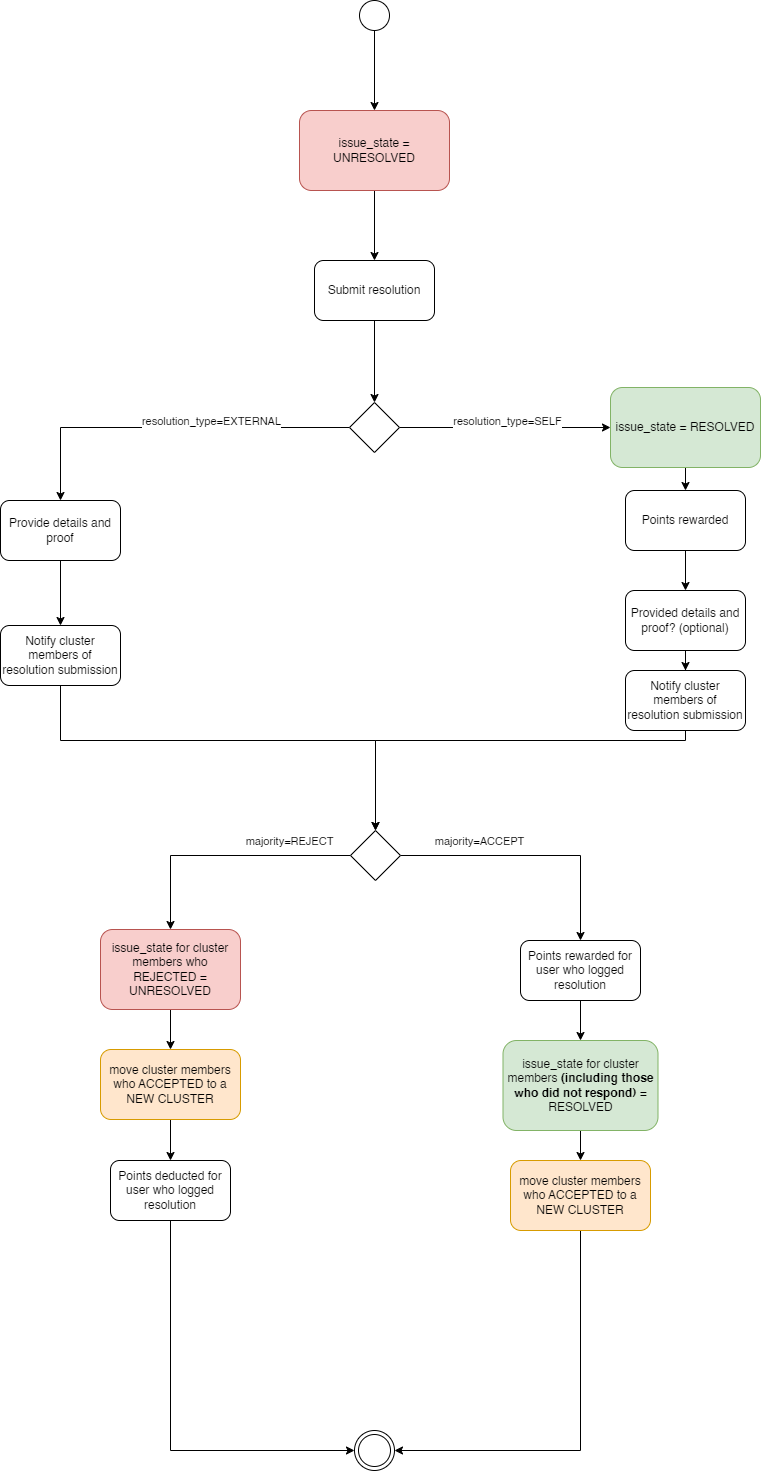

The diagram above was exported from draw.io. Its source (the exported page's mxGraphModel, read from the mxfile embedded in the PNG):
<mxGraphModel dx="1750" dy="2174" grid="1" gridSize="10" guides="1" tooltips="1" connect="1" arrows="1" fold="1" page="1" pageScale="1" pageWidth="827" pageHeight="1169" math="0" shadow="0">
  <root>
    <mxCell id="0" />
    <mxCell id="1" parent="0" />
    <mxCell id="Yb7K-moKgrG_HgMhhK7J-29" style="edgeStyle=orthogonalEdgeStyle;rounded=0;orthogonalLoop=1;jettySize=auto;html=1;entryX=0.5;entryY=0;entryDx=0;entryDy=0;" edge="1" parent="1" source="Yb7K-moKgrG_HgMhhK7J-1" target="Yb7K-moKgrG_HgMhhK7J-11">
      <mxGeometry relative="1" as="geometry" />
    </mxCell>
    <mxCell id="Yb7K-moKgrG_HgMhhK7J-1" value="" style="ellipse;whiteSpace=wrap;html=1;aspect=fixed;strokeColor=default;" vertex="1" parent="1">
      <mxGeometry x="439" y="-40" width="30" height="30" as="geometry" />
    </mxCell>
    <mxCell id="Yb7K-moKgrG_HgMhhK7J-33" style="edgeStyle=orthogonalEdgeStyle;rounded=0;orthogonalLoop=1;jettySize=auto;html=1;" edge="1" parent="1" source="Yb7K-moKgrG_HgMhhK7J-2" target="Yb7K-moKgrG_HgMhhK7J-3">
      <mxGeometry relative="1" as="geometry" />
    </mxCell>
    <mxCell id="Yb7K-moKgrG_HgMhhK7J-2" value="Submit resolution" style="rounded=1;whiteSpace=wrap;html=1;" vertex="1" parent="1">
      <mxGeometry x="394" y="220" width="120" height="60" as="geometry" />
    </mxCell>
    <mxCell id="Yb7K-moKgrG_HgMhhK7J-34" style="edgeStyle=orthogonalEdgeStyle;rounded=0;orthogonalLoop=1;jettySize=auto;html=1;" edge="1" parent="1" source="Yb7K-moKgrG_HgMhhK7J-3" target="Yb7K-moKgrG_HgMhhK7J-6">
      <mxGeometry relative="1" as="geometry" />
    </mxCell>
    <mxCell id="Yb7K-moKgrG_HgMhhK7J-61" value="resolution_type=EXTERNAL" style="edgeLabel;html=1;align=center;verticalAlign=middle;resizable=0;points=[];" vertex="1" connectable="0" parent="Yb7K-moKgrG_HgMhhK7J-34">
      <mxGeometry x="-0.0275" y="-3" relative="1" as="geometry">
        <mxPoint x="38" y="-4" as="offset" />
      </mxGeometry>
    </mxCell>
    <mxCell id="Yb7K-moKgrG_HgMhhK7J-35" style="edgeStyle=orthogonalEdgeStyle;rounded=0;orthogonalLoop=1;jettySize=auto;html=1;" edge="1" parent="1" source="Yb7K-moKgrG_HgMhhK7J-3" target="Yb7K-moKgrG_HgMhhK7J-16">
      <mxGeometry relative="1" as="geometry" />
    </mxCell>
    <mxCell id="Yb7K-moKgrG_HgMhhK7J-60" value="resolution_type=SELF" style="edgeLabel;html=1;align=center;verticalAlign=middle;resizable=0;points=[];" vertex="1" connectable="0" parent="Yb7K-moKgrG_HgMhhK7J-35">
      <mxGeometry x="-0.5605" y="-2" relative="1" as="geometry">
        <mxPoint x="61" y="-9" as="offset" />
      </mxGeometry>
    </mxCell>
    <mxCell id="Yb7K-moKgrG_HgMhhK7J-3" value="" style="rhombus;whiteSpace=wrap;html=1;" vertex="1" parent="1">
      <mxGeometry x="429" y="362" width="50" height="50" as="geometry" />
    </mxCell>
    <mxCell id="Yb7K-moKgrG_HgMhhK7J-40" style="edgeStyle=orthogonalEdgeStyle;rounded=0;orthogonalLoop=1;jettySize=auto;html=1;" edge="1" parent="1" source="Yb7K-moKgrG_HgMhhK7J-6" target="Yb7K-moKgrG_HgMhhK7J-8">
      <mxGeometry relative="1" as="geometry" />
    </mxCell>
    <mxCell id="Yb7K-moKgrG_HgMhhK7J-6" value="Provide details and proof" style="rounded=1;whiteSpace=wrap;html=1;" vertex="1" parent="1">
      <mxGeometry x="80" y="460" width="120" height="60" as="geometry" />
    </mxCell>
    <mxCell id="Yb7K-moKgrG_HgMhhK7J-7" value="" style="ellipse;shape=doubleEllipse;whiteSpace=wrap;html=1;aspect=fixed;" vertex="1" parent="1">
      <mxGeometry x="434" y="1390" width="40" height="40" as="geometry" />
    </mxCell>
    <mxCell id="Yb7K-moKgrG_HgMhhK7J-108" style="edgeStyle=orthogonalEdgeStyle;rounded=0;orthogonalLoop=1;jettySize=auto;html=1;" edge="1" parent="1" source="Yb7K-moKgrG_HgMhhK7J-8" target="Yb7K-moKgrG_HgMhhK7J-24">
      <mxGeometry relative="1" as="geometry">
        <Array as="points">
          <mxPoint x="140" y="700" />
          <mxPoint x="455" y="700" />
        </Array>
      </mxGeometry>
    </mxCell>
    <mxCell id="Yb7K-moKgrG_HgMhhK7J-8" value="Notify cluster members of resolution submission" style="rounded=1;whiteSpace=wrap;html=1;" vertex="1" parent="1">
      <mxGeometry x="80" y="585" width="120" height="60" as="geometry" />
    </mxCell>
    <mxCell id="Yb7K-moKgrG_HgMhhK7J-31" style="edgeStyle=orthogonalEdgeStyle;rounded=0;orthogonalLoop=1;jettySize=auto;html=1;" edge="1" parent="1" source="Yb7K-moKgrG_HgMhhK7J-11" target="Yb7K-moKgrG_HgMhhK7J-2">
      <mxGeometry relative="1" as="geometry" />
    </mxCell>
    <mxCell id="Yb7K-moKgrG_HgMhhK7J-11" value="issue_state = UNRESOLVED" style="rounded=1;whiteSpace=wrap;html=1;fillColor=#f8cecc;strokeColor=#b85450;" vertex="1" parent="1">
      <mxGeometry x="379" y="70" width="150" height="80" as="geometry" />
    </mxCell>
    <mxCell id="Yb7K-moKgrG_HgMhhK7J-36" style="edgeStyle=orthogonalEdgeStyle;rounded=0;orthogonalLoop=1;jettySize=auto;html=1;" edge="1" parent="1" source="Yb7K-moKgrG_HgMhhK7J-16" target="Yb7K-moKgrG_HgMhhK7J-22">
      <mxGeometry relative="1" as="geometry" />
    </mxCell>
    <mxCell id="Yb7K-moKgrG_HgMhhK7J-16" value="issue_state = RESOLVED" style="rounded=1;whiteSpace=wrap;html=1;fillColor=#d5e8d4;strokeColor=#82b366;" vertex="1" parent="1">
      <mxGeometry x="690" y="347" width="150" height="80" as="geometry" />
    </mxCell>
    <mxCell id="Yb7K-moKgrG_HgMhhK7J-67" style="edgeStyle=orthogonalEdgeStyle;rounded=0;orthogonalLoop=1;jettySize=auto;html=1;" edge="1" parent="1" source="Yb7K-moKgrG_HgMhhK7J-18" target="Yb7K-moKgrG_HgMhhK7J-19">
      <mxGeometry relative="1" as="geometry" />
    </mxCell>
    <mxCell id="Yb7K-moKgrG_HgMhhK7J-18" value="Provided details and proof? (optional)" style="rounded=1;whiteSpace=wrap;html=1;" vertex="1" parent="1">
      <mxGeometry x="705" y="550" width="120" height="60" as="geometry" />
    </mxCell>
    <mxCell id="Yb7K-moKgrG_HgMhhK7J-54" style="edgeStyle=orthogonalEdgeStyle;rounded=0;orthogonalLoop=1;jettySize=auto;html=1;" edge="1" parent="1" source="Yb7K-moKgrG_HgMhhK7J-19" target="Yb7K-moKgrG_HgMhhK7J-24">
      <mxGeometry relative="1" as="geometry">
        <Array as="points">
          <mxPoint x="765" y="700" />
          <mxPoint x="455" y="700" />
        </Array>
      </mxGeometry>
    </mxCell>
    <mxCell id="Yb7K-moKgrG_HgMhhK7J-19" value="Notify cluster members of resolution submission" style="rounded=1;whiteSpace=wrap;html=1;" vertex="1" parent="1">
      <mxGeometry x="705" y="630" width="120" height="60" as="geometry" />
    </mxCell>
    <mxCell id="Yb7K-moKgrG_HgMhhK7J-65" style="edgeStyle=orthogonalEdgeStyle;rounded=0;orthogonalLoop=1;jettySize=auto;html=1;entryX=0.5;entryY=0;entryDx=0;entryDy=0;" edge="1" parent="1" source="Yb7K-moKgrG_HgMhhK7J-22" target="Yb7K-moKgrG_HgMhhK7J-18">
      <mxGeometry relative="1" as="geometry" />
    </mxCell>
    <mxCell id="Yb7K-moKgrG_HgMhhK7J-22" value="Points rewarded" style="rounded=1;whiteSpace=wrap;html=1;" vertex="1" parent="1">
      <mxGeometry x="705" y="450" width="120" height="60" as="geometry" />
    </mxCell>
    <mxCell id="Yb7K-moKgrG_HgMhhK7J-55" style="edgeStyle=orthogonalEdgeStyle;rounded=0;orthogonalLoop=1;jettySize=auto;html=1;" edge="1" parent="1" source="Yb7K-moKgrG_HgMhhK7J-24" target="Yb7K-moKgrG_HgMhhK7J-26">
      <mxGeometry relative="1" as="geometry" />
    </mxCell>
    <mxCell id="Yb7K-moKgrG_HgMhhK7J-56" style="edgeStyle=orthogonalEdgeStyle;rounded=0;orthogonalLoop=1;jettySize=auto;html=1;" edge="1" parent="1" source="Yb7K-moKgrG_HgMhhK7J-24" target="Yb7K-moKgrG_HgMhhK7J-25">
      <mxGeometry relative="1" as="geometry" />
    </mxCell>
    <mxCell id="Yb7K-moKgrG_HgMhhK7J-70" value="majority=ACCEPT" style="edgeLabel;html=1;align=center;verticalAlign=middle;resizable=0;points=[];" vertex="1" connectable="0" parent="Yb7K-moKgrG_HgMhhK7J-56">
      <mxGeometry x="-0.6196" y="2" relative="1" as="geometry">
        <mxPoint x="28" y="-13" as="offset" />
      </mxGeometry>
    </mxCell>
    <mxCell id="Yb7K-moKgrG_HgMhhK7J-71" value="majority=REJECT" style="edgeLabel;html=1;align=center;verticalAlign=middle;resizable=0;points=[];" vertex="1" connectable="0" parent="Yb7K-moKgrG_HgMhhK7J-56">
      <mxGeometry x="-0.6196" y="2" relative="1" as="geometry">
        <mxPoint x="-162" y="-13" as="offset" />
      </mxGeometry>
    </mxCell>
    <mxCell id="Yb7K-moKgrG_HgMhhK7J-24" value="" style="rhombus;whiteSpace=wrap;html=1;" vertex="1" parent="1">
      <mxGeometry x="430" y="790" width="50" height="50" as="geometry" />
    </mxCell>
    <mxCell id="Yb7K-moKgrG_HgMhhK7J-104" style="edgeStyle=orthogonalEdgeStyle;rounded=0;orthogonalLoop=1;jettySize=auto;html=1;" edge="1" parent="1" source="Yb7K-moKgrG_HgMhhK7J-25" target="Yb7K-moKgrG_HgMhhK7J-96">
      <mxGeometry relative="1" as="geometry" />
    </mxCell>
    <mxCell id="Yb7K-moKgrG_HgMhhK7J-25" value="Points rewarded for user who logged resolution" style="rounded=1;whiteSpace=wrap;html=1;" vertex="1" parent="1">
      <mxGeometry x="600" y="900" width="120" height="60" as="geometry" />
    </mxCell>
    <mxCell id="Yb7K-moKgrG_HgMhhK7J-100" style="edgeStyle=orthogonalEdgeStyle;rounded=0;orthogonalLoop=1;jettySize=auto;html=1;" edge="1" parent="1" source="Yb7K-moKgrG_HgMhhK7J-26" target="Yb7K-moKgrG_HgMhhK7J-98">
      <mxGeometry relative="1" as="geometry" />
    </mxCell>
    <mxCell id="Yb7K-moKgrG_HgMhhK7J-26" value="issue_state for cluster members who REJECTED = UNRESOLVED" style="rounded=1;whiteSpace=wrap;html=1;fillColor=#f8cecc;strokeColor=#b85450;" vertex="1" parent="1">
      <mxGeometry x="180" y="889" width="140" height="80" as="geometry" />
    </mxCell>
    <mxCell id="Yb7K-moKgrG_HgMhhK7J-105" style="edgeStyle=orthogonalEdgeStyle;rounded=0;orthogonalLoop=1;jettySize=auto;html=1;" edge="1" parent="1" source="Yb7K-moKgrG_HgMhhK7J-96" target="Yb7K-moKgrG_HgMhhK7J-103">
      <mxGeometry relative="1" as="geometry" />
    </mxCell>
    <mxCell id="Yb7K-moKgrG_HgMhhK7J-96" value="issue_state for cluster members&amp;nbsp;&lt;b&gt;(including those who did not respond)&lt;/b&gt; = RESOLVED" style="rounded=1;whiteSpace=wrap;html=1;fillColor=#d5e8d4;strokeColor=#82b366;" vertex="1" parent="1">
      <mxGeometry x="582.5" y="1000" width="155" height="90" as="geometry" />
    </mxCell>
    <mxCell id="Yb7K-moKgrG_HgMhhK7J-101" style="edgeStyle=orthogonalEdgeStyle;rounded=0;orthogonalLoop=1;jettySize=auto;html=1;" edge="1" parent="1" source="Yb7K-moKgrG_HgMhhK7J-98" target="Yb7K-moKgrG_HgMhhK7J-99">
      <mxGeometry relative="1" as="geometry" />
    </mxCell>
    <mxCell id="Yb7K-moKgrG_HgMhhK7J-98" value="move cluster members who ACCEPTED to a NEW CLUSTER" style="rounded=1;whiteSpace=wrap;html=1;fillColor=#ffe6cc;strokeColor=#d79b00;" vertex="1" parent="1">
      <mxGeometry x="180" y="1009" width="140" height="70" as="geometry" />
    </mxCell>
    <mxCell id="Yb7K-moKgrG_HgMhhK7J-102" style="edgeStyle=orthogonalEdgeStyle;rounded=0;orthogonalLoop=1;jettySize=auto;html=1;" edge="1" parent="1" source="Yb7K-moKgrG_HgMhhK7J-99" target="Yb7K-moKgrG_HgMhhK7J-7">
      <mxGeometry relative="1" as="geometry">
        <Array as="points">
          <mxPoint x="250" y="1410" />
        </Array>
      </mxGeometry>
    </mxCell>
    <mxCell id="Yb7K-moKgrG_HgMhhK7J-99" value="Points deducted for user who logged resolution" style="rounded=1;whiteSpace=wrap;html=1;" vertex="1" parent="1">
      <mxGeometry x="190" y="1120" width="120" height="60" as="geometry" />
    </mxCell>
    <mxCell id="Yb7K-moKgrG_HgMhhK7J-106" style="edgeStyle=orthogonalEdgeStyle;rounded=0;orthogonalLoop=1;jettySize=auto;html=1;" edge="1" parent="1" source="Yb7K-moKgrG_HgMhhK7J-103" target="Yb7K-moKgrG_HgMhhK7J-7">
      <mxGeometry relative="1" as="geometry">
        <Array as="points">
          <mxPoint x="660" y="1410" />
        </Array>
      </mxGeometry>
    </mxCell>
    <mxCell id="Yb7K-moKgrG_HgMhhK7J-103" value="move cluster members who ACCEPTED to a NEW CLUSTER" style="rounded=1;whiteSpace=wrap;html=1;fillColor=#ffe6cc;strokeColor=#d79b00;" vertex="1" parent="1">
      <mxGeometry x="590" y="1120" width="140" height="70" as="geometry" />
    </mxCell>
  </root>
</mxGraphModel>